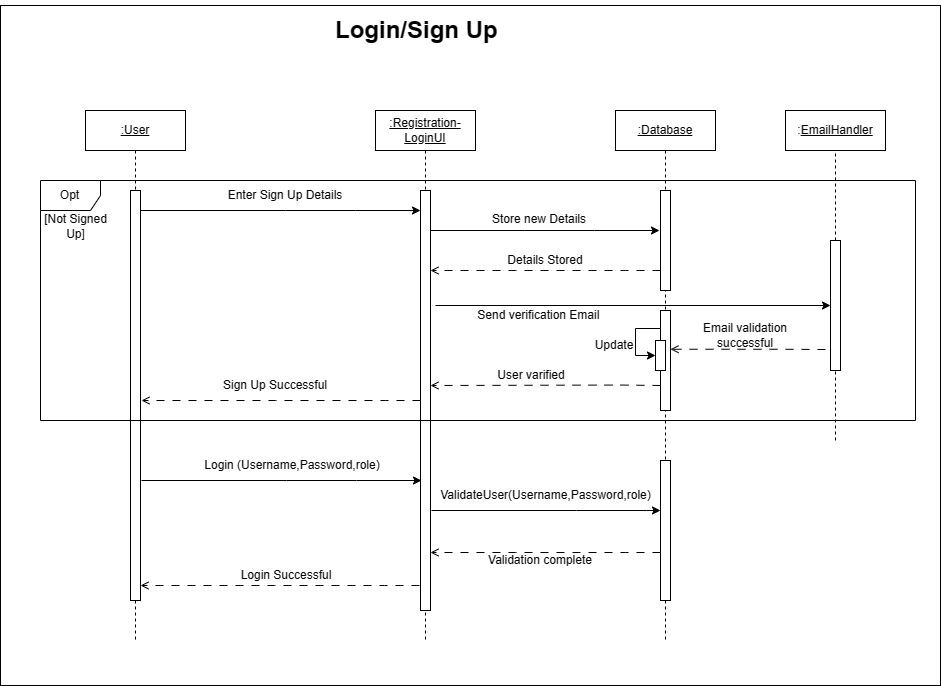

The diagram above was exported from draw.io. Its source (the exported page's mxGraphModel, read from the mxfile embedded in the PNG):
<mxGraphModel dx="1680" dy="780" grid="1" gridSize="10" guides="1" tooltips="1" connect="1" arrows="1" fold="1" page="1" pageScale="1" pageWidth="850" pageHeight="1100" math="0" shadow="0">
  <root>
    <mxCell id="0" />
    <mxCell id="1" parent="0" />
    <mxCell id="3FswAD6ljbJh1jOoxA9l-41" value="" style="rounded=0;whiteSpace=wrap;html=1;" vertex="1" parent="1">
      <mxGeometry x="30" y="25" width="940" height="680" as="geometry" />
    </mxCell>
    <mxCell id="3FswAD6ljbJh1jOoxA9l-1" value="&lt;u&gt;:User&lt;/u&gt;" style="shape=umlLifeline;perimeter=lifelinePerimeter;whiteSpace=wrap;html=1;container=0;dropTarget=0;collapsible=0;recursiveResize=0;outlineConnect=0;portConstraint=eastwest;newEdgeStyle={&quot;edgeStyle&quot;:&quot;elbowEdgeStyle&quot;,&quot;elbow&quot;:&quot;vertical&quot;,&quot;curved&quot;:0,&quot;rounded&quot;:0};" vertex="1" parent="1">
      <mxGeometry x="115" y="130" width="100" height="530" as="geometry" />
    </mxCell>
    <mxCell id="3FswAD6ljbJh1jOoxA9l-2" value="" style="html=1;points=[];perimeter=orthogonalPerimeter;outlineConnect=0;targetShapes=umlLifeline;portConstraint=eastwest;newEdgeStyle={&quot;edgeStyle&quot;:&quot;elbowEdgeStyle&quot;,&quot;elbow&quot;:&quot;vertical&quot;,&quot;curved&quot;:0,&quot;rounded&quot;:0};" vertex="1" parent="3FswAD6ljbJh1jOoxA9l-1">
      <mxGeometry x="45" y="80" width="10" height="410" as="geometry" />
    </mxCell>
    <mxCell id="3FswAD6ljbJh1jOoxA9l-3" value="&lt;u&gt;:Registration-LoginUI&lt;/u&gt;" style="shape=umlLifeline;perimeter=lifelinePerimeter;whiteSpace=wrap;html=1;container=0;dropTarget=0;collapsible=0;recursiveResize=0;outlineConnect=0;portConstraint=eastwest;newEdgeStyle={&quot;edgeStyle&quot;:&quot;elbowEdgeStyle&quot;,&quot;elbow&quot;:&quot;vertical&quot;,&quot;curved&quot;:0,&quot;rounded&quot;:0};" vertex="1" parent="1">
      <mxGeometry x="405" y="130" width="100" height="530" as="geometry" />
    </mxCell>
    <mxCell id="3FswAD6ljbJh1jOoxA9l-4" value="" style="html=1;points=[];perimeter=orthogonalPerimeter;outlineConnect=0;targetShapes=umlLifeline;portConstraint=eastwest;newEdgeStyle={&quot;edgeStyle&quot;:&quot;elbowEdgeStyle&quot;,&quot;elbow&quot;:&quot;vertical&quot;,&quot;curved&quot;:0,&quot;rounded&quot;:0};" vertex="1" parent="3FswAD6ljbJh1jOoxA9l-3">
      <mxGeometry x="45" y="80" width="10" height="420" as="geometry" />
    </mxCell>
    <mxCell id="3FswAD6ljbJh1jOoxA9l-5" value="&lt;u&gt;:Database&lt;/u&gt;" style="shape=umlLifeline;perimeter=lifelinePerimeter;whiteSpace=wrap;html=1;container=0;dropTarget=0;collapsible=0;recursiveResize=0;outlineConnect=0;portConstraint=eastwest;newEdgeStyle={&quot;edgeStyle&quot;:&quot;elbowEdgeStyle&quot;,&quot;elbow&quot;:&quot;vertical&quot;,&quot;curved&quot;:0,&quot;rounded&quot;:0};" vertex="1" parent="1">
      <mxGeometry x="645" y="130" width="100" height="530" as="geometry" />
    </mxCell>
    <mxCell id="3FswAD6ljbJh1jOoxA9l-6" value="" style="html=1;points=[];perimeter=orthogonalPerimeter;outlineConnect=0;targetShapes=umlLifeline;portConstraint=eastwest;newEdgeStyle={&quot;edgeStyle&quot;:&quot;elbowEdgeStyle&quot;,&quot;elbow&quot;:&quot;vertical&quot;,&quot;curved&quot;:0,&quot;rounded&quot;:0};" vertex="1" parent="3FswAD6ljbJh1jOoxA9l-5">
      <mxGeometry x="45" y="80" width="10" height="100" as="geometry" />
    </mxCell>
    <mxCell id="3FswAD6ljbJh1jOoxA9l-7" value="" style="html=1;points=[];perimeter=orthogonalPerimeter;outlineConnect=0;targetShapes=umlLifeline;portConstraint=eastwest;newEdgeStyle={&quot;edgeStyle&quot;:&quot;elbowEdgeStyle&quot;,&quot;elbow&quot;:&quot;vertical&quot;,&quot;curved&quot;:0,&quot;rounded&quot;:0};" vertex="1" parent="3FswAD6ljbJh1jOoxA9l-5">
      <mxGeometry x="45" y="350" width="10" height="140" as="geometry" />
    </mxCell>
    <mxCell id="3FswAD6ljbJh1jOoxA9l-8" value="" style="endArrow=classic;html=1;rounded=0;" edge="1" parent="1" source="3FswAD6ljbJh1jOoxA9l-2" target="3FswAD6ljbJh1jOoxA9l-4">
      <mxGeometry width="50" height="50" relative="1" as="geometry">
        <mxPoint x="175" y="350" as="sourcePoint" />
        <mxPoint x="225" y="300" as="targetPoint" />
        <Array as="points">
          <mxPoint x="315" y="230" />
          <mxPoint x="385" y="230" />
        </Array>
      </mxGeometry>
    </mxCell>
    <mxCell id="3FswAD6ljbJh1jOoxA9l-9" value="Enter Sign Up Details" style="text;html=1;strokeColor=none;fillColor=none;align=center;verticalAlign=middle;whiteSpace=wrap;rounded=0;" vertex="1" parent="1">
      <mxGeometry x="245" y="200" width="140" height="30" as="geometry" />
    </mxCell>
    <mxCell id="3FswAD6ljbJh1jOoxA9l-10" value="" style="endArrow=classic;html=1;rounded=0;" edge="1" parent="1" source="3FswAD6ljbJh1jOoxA9l-4">
      <mxGeometry width="50" height="50" relative="1" as="geometry">
        <mxPoint x="463" y="250" as="sourcePoint" />
        <mxPoint x="689" y="250" as="targetPoint" />
        <Array as="points">
          <mxPoint x="554" y="250" />
          <mxPoint x="624" y="250" />
        </Array>
      </mxGeometry>
    </mxCell>
    <mxCell id="3FswAD6ljbJh1jOoxA9l-11" value="Store new Details" style="text;html=1;strokeColor=none;fillColor=none;align=center;verticalAlign=middle;whiteSpace=wrap;rounded=0;" vertex="1" parent="1">
      <mxGeometry x="499" y="224" width="140" height="30" as="geometry" />
    </mxCell>
    <mxCell id="3FswAD6ljbJh1jOoxA9l-12" value="" style="endArrow=open;html=1;rounded=0;endFill=0;dashed=1;dashPattern=8 8;" edge="1" parent="1" source="3FswAD6ljbJh1jOoxA9l-6" target="3FswAD6ljbJh1jOoxA9l-4">
      <mxGeometry width="50" height="50" relative="1" as="geometry">
        <mxPoint x="695" y="280" as="sourcePoint" />
        <mxPoint x="465" y="290" as="targetPoint" />
        <Array as="points">
          <mxPoint x="655" y="290" />
          <mxPoint x="545" y="290" />
        </Array>
      </mxGeometry>
    </mxCell>
    <mxCell id="3FswAD6ljbJh1jOoxA9l-13" value="Details Stored" style="text;html=1;strokeColor=none;fillColor=none;align=center;verticalAlign=middle;whiteSpace=wrap;rounded=0;" vertex="1" parent="1">
      <mxGeometry x="505" y="265" width="140" height="30" as="geometry" />
    </mxCell>
    <mxCell id="3FswAD6ljbJh1jOoxA9l-14" value="Sign Up Successful" style="text;html=1;strokeColor=none;fillColor=none;align=center;verticalAlign=middle;whiteSpace=wrap;rounded=0;" vertex="1" parent="1">
      <mxGeometry x="235" y="390" width="140" height="30" as="geometry" />
    </mxCell>
    <mxCell id="3FswAD6ljbJh1jOoxA9l-15" value="" style="endArrow=classic;html=1;rounded=0;" edge="1" parent="1">
      <mxGeometry width="50" height="50" relative="1" as="geometry">
        <mxPoint x="171" y="500" as="sourcePoint" />
        <mxPoint x="451" y="500" as="targetPoint" />
        <Array as="points">
          <mxPoint x="316" y="500" />
          <mxPoint x="386" y="500" />
        </Array>
      </mxGeometry>
    </mxCell>
    <mxCell id="3FswAD6ljbJh1jOoxA9l-16" value="Login (Username,Password,role)" style="text;html=1;strokeColor=none;fillColor=none;align=center;verticalAlign=middle;whiteSpace=wrap;rounded=0;" vertex="1" parent="1">
      <mxGeometry x="227.5" y="470" width="187.5" height="30" as="geometry" />
    </mxCell>
    <mxCell id="3FswAD6ljbJh1jOoxA9l-17" value="" style="endArrow=classic;html=1;rounded=0;" edge="1" parent="1">
      <mxGeometry width="50" height="50" relative="1" as="geometry">
        <mxPoint x="461" y="530" as="sourcePoint" />
        <mxPoint x="690" y="530" as="targetPoint" />
        <Array as="points">
          <mxPoint x="606" y="530" />
          <mxPoint x="676" y="530" />
        </Array>
      </mxGeometry>
    </mxCell>
    <mxCell id="3FswAD6ljbJh1jOoxA9l-18" value="ValidateUser(Username,Password,role)" style="text;html=1;strokeColor=none;fillColor=none;align=center;verticalAlign=middle;whiteSpace=wrap;rounded=0;" vertex="1" parent="1">
      <mxGeometry x="490.5" y="500" width="169" height="30" as="geometry" />
    </mxCell>
    <mxCell id="3FswAD6ljbJh1jOoxA9l-19" value="" style="endArrow=open;html=1;rounded=0;endFill=0;dashed=1;dashPattern=8 8;" edge="1" parent="1">
      <mxGeometry width="50" height="50" relative="1" as="geometry">
        <mxPoint x="690" y="572" as="sourcePoint" />
        <mxPoint x="460" y="572" as="targetPoint" />
        <Array as="points">
          <mxPoint x="655" y="572" />
          <mxPoint x="545" y="572" />
        </Array>
      </mxGeometry>
    </mxCell>
    <mxCell id="3FswAD6ljbJh1jOoxA9l-20" value="Validation complete" style="text;html=1;strokeColor=none;fillColor=none;align=center;verticalAlign=middle;whiteSpace=wrap;rounded=0;" vertex="1" parent="1">
      <mxGeometry x="500" y="565" width="140" height="30" as="geometry" />
    </mxCell>
    <mxCell id="3FswAD6ljbJh1jOoxA9l-21" value="" style="endArrow=open;html=1;rounded=0;endFill=0;dashed=1;dashPattern=8 8;" edge="1" parent="1">
      <mxGeometry width="50" height="50" relative="1" as="geometry">
        <mxPoint x="449" y="605" as="sourcePoint" />
        <mxPoint x="170" y="605" as="targetPoint" />
        <Array as="points">
          <mxPoint x="414" y="605" />
          <mxPoint x="304" y="605" />
        </Array>
      </mxGeometry>
    </mxCell>
    <mxCell id="3FswAD6ljbJh1jOoxA9l-22" value="Opt" style="shape=umlFrame;whiteSpace=wrap;html=1;pointerEvents=0;" vertex="1" parent="1">
      <mxGeometry x="70" y="200" width="875" height="240" as="geometry" />
    </mxCell>
    <mxCell id="3FswAD6ljbJh1jOoxA9l-23" value="Login Successful" style="text;html=1;strokeColor=none;fillColor=none;align=center;verticalAlign=middle;whiteSpace=wrap;rounded=0;" vertex="1" parent="1">
      <mxGeometry x="246" y="580" width="140" height="30" as="geometry" />
    </mxCell>
    <mxCell id="3FswAD6ljbJh1jOoxA9l-24" value="[Not Signed &lt;br&gt;Up]" style="text;html=1;align=center;verticalAlign=middle;resizable=0;points=[];autosize=1;strokeColor=none;fillColor=none;" vertex="1" parent="1">
      <mxGeometry x="60" y="226" width="90" height="40" as="geometry" />
    </mxCell>
    <mxCell id="3FswAD6ljbJh1jOoxA9l-25" value="&lt;h1&gt;Login/Sign Up&lt;br&gt;&lt;/h1&gt;" style="text;html=1;strokeColor=none;fillColor=none;spacing=5;spacingTop=-20;whiteSpace=wrap;overflow=hidden;rounded=0;" vertex="1" parent="1">
      <mxGeometry x="360" y="30" width="195" height="70" as="geometry" />
    </mxCell>
    <mxCell id="3FswAD6ljbJh1jOoxA9l-26" value=":&lt;u&gt;EmailHandler&lt;/u&gt;" style="rounded=0;whiteSpace=wrap;html=1;" vertex="1" parent="1">
      <mxGeometry x="815" y="130" width="100" height="40" as="geometry" />
    </mxCell>
    <mxCell id="3FswAD6ljbJh1jOoxA9l-27" value="" style="endArrow=none;dashed=1;html=1;rounded=0;entryX=0.5;entryY=1;entryDx=0;entryDy=0;" edge="1" parent="1" source="3FswAD6ljbJh1jOoxA9l-29" target="3FswAD6ljbJh1jOoxA9l-26">
      <mxGeometry width="50" height="50" relative="1" as="geometry">
        <mxPoint x="865" y="460" as="sourcePoint" />
        <mxPoint x="815" y="300" as="targetPoint" />
      </mxGeometry>
    </mxCell>
    <mxCell id="3FswAD6ljbJh1jOoxA9l-28" value="" style="endArrow=none;dashed=1;html=1;rounded=0;entryX=0.5;entryY=1;entryDx=0;entryDy=0;" edge="1" parent="1" target="3FswAD6ljbJh1jOoxA9l-29">
      <mxGeometry width="50" height="50" relative="1" as="geometry">
        <mxPoint x="865" y="460" as="sourcePoint" />
        <mxPoint x="865" y="170" as="targetPoint" />
      </mxGeometry>
    </mxCell>
    <mxCell id="3FswAD6ljbJh1jOoxA9l-29" value="" style="rounded=0;whiteSpace=wrap;html=1;" vertex="1" parent="1">
      <mxGeometry x="860" y="260" width="10" height="130" as="geometry" />
    </mxCell>
    <mxCell id="3FswAD6ljbJh1jOoxA9l-30" value="" style="endArrow=classic;html=1;rounded=0;entryX=0;entryY=0.5;entryDx=0;entryDy=0;" edge="1" parent="1" target="3FswAD6ljbJh1jOoxA9l-29">
      <mxGeometry width="50" height="50" relative="1" as="geometry">
        <mxPoint x="465" y="325" as="sourcePoint" />
        <mxPoint x="815" y="370" as="targetPoint" />
      </mxGeometry>
    </mxCell>
    <mxCell id="3FswAD6ljbJh1jOoxA9l-31" value="" style="endArrow=open;html=1;rounded=0;endFill=0;dashed=1;dashPattern=8 8;" edge="1" parent="1">
      <mxGeometry width="50" height="50" relative="1" as="geometry">
        <mxPoint x="450" y="420" as="sourcePoint" />
        <mxPoint x="171" y="420" as="targetPoint" />
        <Array as="points">
          <mxPoint x="415" y="420" />
          <mxPoint x="305" y="420" />
        </Array>
      </mxGeometry>
    </mxCell>
    <mxCell id="3FswAD6ljbJh1jOoxA9l-32" value="Send verification Email&amp;nbsp;" style="text;html=1;strokeColor=none;fillColor=none;align=center;verticalAlign=middle;whiteSpace=wrap;rounded=0;" vertex="1" parent="1">
      <mxGeometry x="500" y="320" width="140" height="30" as="geometry" />
    </mxCell>
    <mxCell id="3FswAD6ljbJh1jOoxA9l-33" value="" style="rounded=0;whiteSpace=wrap;html=1;" vertex="1" parent="1">
      <mxGeometry x="690" y="330" width="10" height="100" as="geometry" />
    </mxCell>
    <mxCell id="3FswAD6ljbJh1jOoxA9l-34" value="" style="endArrow=open;html=1;rounded=0;endFill=0;dashed=1;dashPattern=8 8;" edge="1" parent="1">
      <mxGeometry width="50" height="50" relative="1" as="geometry">
        <mxPoint x="855" y="369" as="sourcePoint" />
        <mxPoint x="700" y="369" as="targetPoint" />
        <Array as="points">
          <mxPoint x="810" y="368.75" />
          <mxPoint x="700" y="368.75" />
        </Array>
      </mxGeometry>
    </mxCell>
    <mxCell id="3FswAD6ljbJh1jOoxA9l-35" value="Email validation successful" style="text;html=1;strokeColor=none;fillColor=none;align=center;verticalAlign=middle;whiteSpace=wrap;rounded=0;" vertex="1" parent="1">
      <mxGeometry x="705" y="340" width="140" height="30" as="geometry" />
    </mxCell>
    <mxCell id="3FswAD6ljbJh1jOoxA9l-36" value="" style="rounded=0;whiteSpace=wrap;html=1;" vertex="1" parent="1">
      <mxGeometry x="685" y="360" width="10" height="30" as="geometry" />
    </mxCell>
    <mxCell id="3FswAD6ljbJh1jOoxA9l-37" value="" style="endArrow=classic;html=1;rounded=0;entryX=0;entryY=0.5;entryDx=0;entryDy=0;" edge="1" parent="1" target="3FswAD6ljbJh1jOoxA9l-36">
      <mxGeometry width="50" height="50" relative="1" as="geometry">
        <mxPoint x="690" y="348" as="sourcePoint" />
        <mxPoint x="655" y="390" as="targetPoint" />
        <Array as="points">
          <mxPoint x="665" y="348" />
          <mxPoint x="665" y="375" />
        </Array>
      </mxGeometry>
    </mxCell>
    <mxCell id="3FswAD6ljbJh1jOoxA9l-38" value="Update" style="text;html=1;strokeColor=none;fillColor=none;align=center;verticalAlign=middle;whiteSpace=wrap;rounded=0;" vertex="1" parent="1">
      <mxGeometry x="615" y="350" width="57.5" height="30" as="geometry" />
    </mxCell>
    <mxCell id="3FswAD6ljbJh1jOoxA9l-39" value="" style="endArrow=open;html=1;rounded=0;endFill=0;dashed=1;dashPattern=8 8;exitX=0;exitY=0.75;exitDx=0;exitDy=0;" edge="1" parent="1" source="3FswAD6ljbJh1jOoxA9l-33">
      <mxGeometry width="50" height="50" relative="1" as="geometry">
        <mxPoint x="685" y="404.55" as="sourcePoint" />
        <mxPoint x="460" y="405" as="targetPoint" />
        <Array as="points">
          <mxPoint x="650" y="404.55" />
        </Array>
      </mxGeometry>
    </mxCell>
    <mxCell id="3FswAD6ljbJh1jOoxA9l-40" value="User varified" style="text;html=1;strokeColor=none;fillColor=none;align=center;verticalAlign=middle;whiteSpace=wrap;rounded=0;" vertex="1" parent="1">
      <mxGeometry x="490.5" y="380" width="140" height="30" as="geometry" />
    </mxCell>
  </root>
</mxGraphModel>